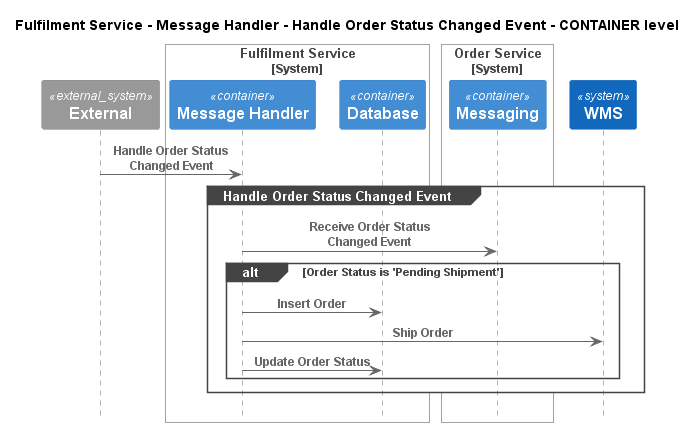

The diagram above was rendered by PlantUML. Its source (embedded in the PNG):
@startuml
!pragma layout smetana
!include ..\..\..\..\..\..\.c4s\C4_Sequence.puml

title Fulfilment Service - Message Handler - Handle Order Status Changed Event - CONTAINER level

System_Ext(C4InterFlow.SoftwareSystems.ExternalSystem, "External", "")

System_Boundary(ECommercePlatform.SoftwareSystems.FulfilmentService, "Fulfilment Service")
    Container(ECommercePlatform.SoftwareSystems.FulfilmentService.Containers.MessageHandler, "Message Handler", "", "")
    Container(ECommercePlatform.SoftwareSystems.FulfilmentService.Containers.Database, "Database", "", "")
Boundary_End()

System_Boundary(ECommercePlatform.SoftwareSystems.OrderService, "Order Service")
    Container(ECommercePlatform.SoftwareSystems.OrderService.Containers.Messaging, "Messaging", "", "")
Boundary_End()
System(ECommercePlatform.SoftwareSystems.WMS, "WMS", "")

Rel(C4InterFlow.SoftwareSystems.ExternalSystem, ECommercePlatform.SoftwareSystems.FulfilmentService.Containers.MessageHandler, "Handle Order Status Changed Event")
group Handle Order Status Changed Event
Rel(ECommercePlatform.SoftwareSystems.FulfilmentService.Containers.MessageHandler, ECommercePlatform.SoftwareSystems.OrderService.Containers.Messaging, "Receive Order Status Changed Event")
alt Order Status is 'Pending Shipment'
Rel(ECommercePlatform.SoftwareSystems.FulfilmentService.Containers.MessageHandler, ECommercePlatform.SoftwareSystems.FulfilmentService.Containers.Database, "Insert Order")
Rel(ECommercePlatform.SoftwareSystems.FulfilmentService.Containers.MessageHandler, ECommercePlatform.SoftwareSystems.WMS, "Ship Order")
Rel(ECommercePlatform.SoftwareSystems.FulfilmentService.Containers.MessageHandler, ECommercePlatform.SoftwareSystems.FulfilmentService.Containers.Database, "Update Order Status")
end
end


@enduml